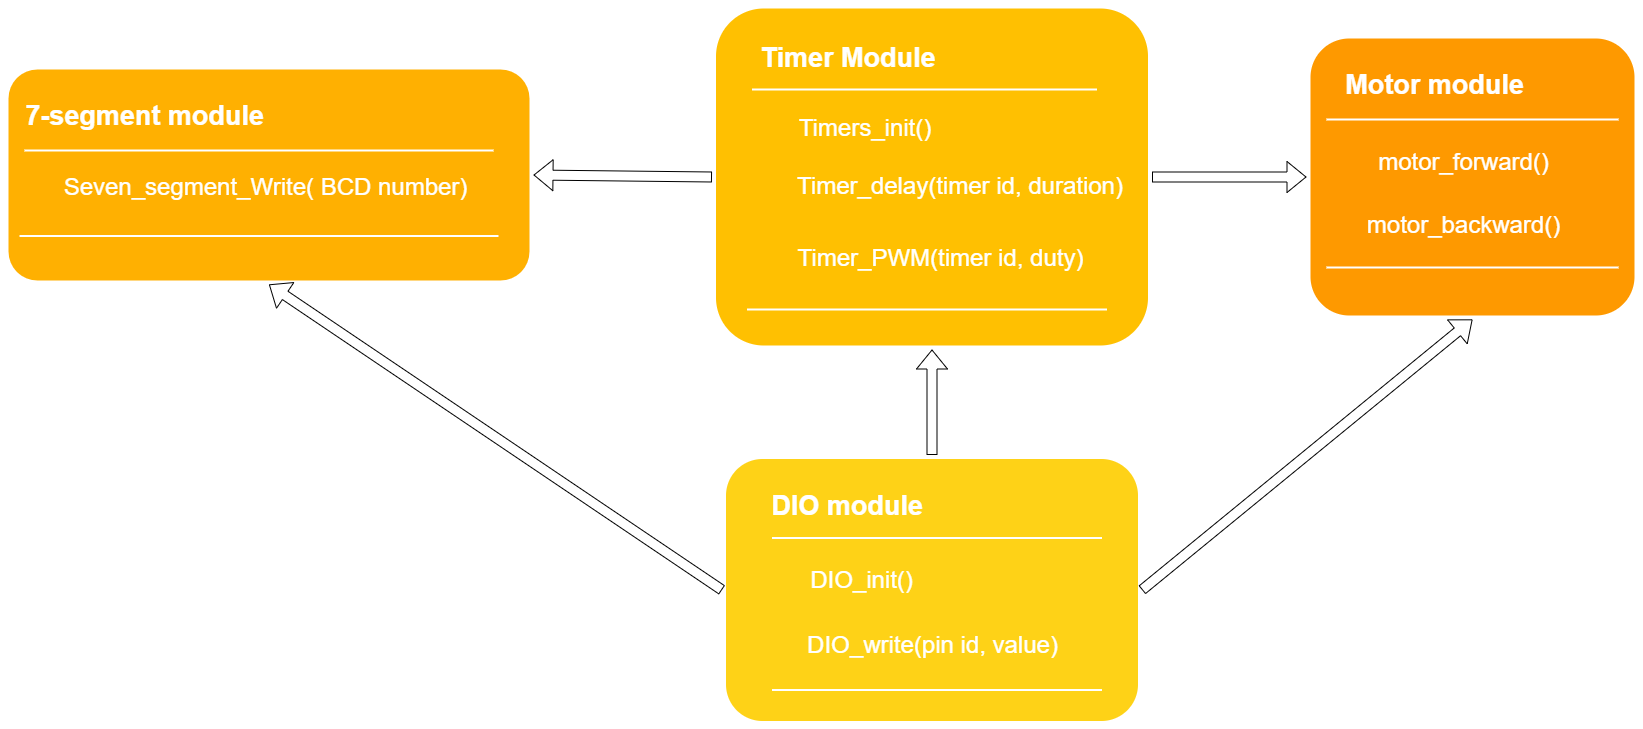

The diagram above was exported from draw.io. Its source (the exported page's mxGraphModel, read from the mxfile embedded in the PNG):
<mxGraphModel dx="2926" dy="1386" grid="1" gridSize="10" guides="1" tooltips="1" connect="1" arrows="1" fold="1" page="1" pageScale="1.5" pageWidth="1169" pageHeight="826" background="#ffffff" math="0" shadow="0">
  <root>
    <mxCell id="0" />
    <mxCell id="1" parent="0" />
    <mxCell id="l4FsGAaRq6Ytczzy9tT0-13" value="" style="group" vertex="1" connectable="0" parent="1">
      <mxGeometry x="777.5" y="875.5" width="420" height="270" as="geometry" />
    </mxCell>
    <mxCell id="60da8b9f42644d3a-2" value="" style="whiteSpace=wrap;html=1;rounded=1;shadow=0;strokeWidth=8;fontSize=20;align=center;fillColor=#FED217;strokeColor=#FFFFFF;" parent="l4FsGAaRq6Ytczzy9tT0-13" vertex="1">
      <mxGeometry width="420" height="270" as="geometry" />
    </mxCell>
    <mxCell id="60da8b9f42644d3a-3" value="DIO module" style="text;html=1;strokeColor=none;fillColor=none;align=center;verticalAlign=middle;whiteSpace=wrap;rounded=0;shadow=0;fontSize=27;fontColor=#FFFFFF;fontStyle=1" parent="l4FsGAaRq6Ytczzy9tT0-13" vertex="1">
      <mxGeometry x="35" y="20" width="180" height="60" as="geometry" />
    </mxCell>
    <mxCell id="60da8b9f42644d3a-4" value="&lt;font style=&quot;font-size: 24px&quot;&gt;DIO_init()&lt;/font&gt;" style="text;html=1;strokeColor=none;fillColor=none;align=center;verticalAlign=middle;whiteSpace=wrap;rounded=0;shadow=0;fontSize=14;fontColor=#FFFFFF;" parent="l4FsGAaRq6Ytczzy9tT0-13" vertex="1">
      <mxGeometry x="47" y="100" width="185" height="50" as="geometry" />
    </mxCell>
    <mxCell id="60da8b9f42644d3a-6" value="" style="line;strokeWidth=2;html=1;rounded=0;shadow=0;fontSize=27;align=center;fillColor=none;strokeColor=#FFFFFF;" parent="l4FsGAaRq6Ytczzy9tT0-13" vertex="1">
      <mxGeometry x="50" y="78" width="330" height="10" as="geometry" />
    </mxCell>
    <mxCell id="60da8b9f42644d3a-7" value="" style="line;strokeWidth=2;html=1;rounded=0;shadow=0;fontSize=27;align=center;fillColor=none;strokeColor=#FFFFFF;" parent="l4FsGAaRq6Ytczzy9tT0-13" vertex="1">
      <mxGeometry x="50" y="230" width="330" height="10" as="geometry" />
    </mxCell>
    <mxCell id="l4FsGAaRq6Ytczzy9tT0-2" value="&lt;font style=&quot;font-size: 24px&quot;&gt;DIO_write(pin id, value)&lt;/font&gt;" style="text;html=1;strokeColor=none;fillColor=none;align=center;verticalAlign=middle;whiteSpace=wrap;rounded=0;shadow=0;fontSize=14;fontColor=#FFFFFF;" vertex="1" parent="l4FsGAaRq6Ytczzy9tT0-13">
      <mxGeometry x="74.5" y="165" width="273" height="50" as="geometry" />
    </mxCell>
    <mxCell id="l4FsGAaRq6Ytczzy9tT0-14" value="" style="group" vertex="1" connectable="0" parent="1">
      <mxGeometry x="1350" y="455" width="344" height="285" as="geometry" />
    </mxCell>
    <mxCell id="60da8b9f42644d3a-31" value="" style="whiteSpace=wrap;html=1;rounded=1;shadow=0;strokeWidth=8;fontSize=20;align=center;fillColor=#FE9900;strokeColor=#FFFFFF;" parent="l4FsGAaRq6Ytczzy9tT0-14" vertex="1">
      <mxGeometry x="12" width="332" height="285" as="geometry" />
    </mxCell>
    <mxCell id="60da8b9f42644d3a-32" value="Motor module" style="text;html=1;strokeColor=none;fillColor=none;align=center;verticalAlign=middle;whiteSpace=wrap;rounded=0;shadow=0;fontSize=27;fontColor=#FFFFFF;fontStyle=1" parent="l4FsGAaRq6Ytczzy9tT0-14" vertex="1">
      <mxGeometry y="20" width="280" height="60" as="geometry" />
    </mxCell>
    <mxCell id="60da8b9f42644d3a-34" value="" style="line;strokeWidth=2;html=1;rounded=0;shadow=0;fontSize=27;align=center;fillColor=none;strokeColor=#FFFFFF;" parent="l4FsGAaRq6Ytczzy9tT0-14" vertex="1">
      <mxGeometry x="32" y="80" width="292" height="10" as="geometry" />
    </mxCell>
    <mxCell id="60da8b9f42644d3a-35" value="" style="line;strokeWidth=2;html=1;rounded=0;shadow=0;fontSize=27;align=center;fillColor=none;strokeColor=#FFFFFF;" parent="l4FsGAaRq6Ytczzy9tT0-14" vertex="1">
      <mxGeometry x="32" y="228" width="292" height="10" as="geometry" />
    </mxCell>
    <mxCell id="l4FsGAaRq6Ytczzy9tT0-11" value="&lt;font style=&quot;font-size: 24px&quot;&gt;motor_forward()&lt;/font&gt;" style="text;html=1;strokeColor=none;fillColor=none;align=center;verticalAlign=middle;whiteSpace=wrap;rounded=0;shadow=0;fontSize=14;fontColor=#FFFFFF;" vertex="1" parent="l4FsGAaRq6Ytczzy9tT0-14">
      <mxGeometry x="76.5" y="102.5" width="185" height="50" as="geometry" />
    </mxCell>
    <mxCell id="l4FsGAaRq6Ytczzy9tT0-12" value="&lt;font style=&quot;font-size: 24px&quot;&gt;motor_backward()&lt;/font&gt;" style="text;html=1;strokeColor=none;fillColor=none;align=center;verticalAlign=middle;whiteSpace=wrap;rounded=0;shadow=0;fontSize=14;fontColor=#FFFFFF;" vertex="1" parent="l4FsGAaRq6Ytczzy9tT0-14">
      <mxGeometry x="76.5" y="165.5" width="185" height="50" as="geometry" />
    </mxCell>
    <mxCell id="l4FsGAaRq6Ytczzy9tT0-15" value="" style="group" vertex="1" connectable="0" parent="1">
      <mxGeometry x="60" y="486" width="529" height="219" as="geometry" />
    </mxCell>
    <mxCell id="60da8b9f42644d3a-24" value="" style="whiteSpace=wrap;html=1;rounded=1;shadow=0;strokeWidth=8;fontSize=20;align=center;fillColor=#FFB001;strokeColor=#FFFFFF;" parent="l4FsGAaRq6Ytczzy9tT0-15" vertex="1">
      <mxGeometry width="529" height="219" as="geometry" />
    </mxCell>
    <mxCell id="60da8b9f42644d3a-25" value="7-segment module" style="text;html=1;strokeColor=none;fillColor=none;align=center;verticalAlign=middle;whiteSpace=wrap;rounded=0;shadow=0;fontSize=27;fontColor=#FFFFFF;fontStyle=1" parent="l4FsGAaRq6Ytczzy9tT0-15" vertex="1">
      <mxGeometry y="20" width="280" height="60" as="geometry" />
    </mxCell>
    <mxCell id="60da8b9f42644d3a-27" value="" style="line;strokeWidth=2;html=1;rounded=0;shadow=0;fontSize=27;align=center;fillColor=none;strokeColor=#FFFFFF;" parent="l4FsGAaRq6Ytczzy9tT0-15" vertex="1">
      <mxGeometry x="20" y="80" width="469" height="10" as="geometry" />
    </mxCell>
    <mxCell id="60da8b9f42644d3a-28" value="" style="line;strokeWidth=2;html=1;rounded=0;shadow=0;fontSize=27;align=center;fillColor=none;strokeColor=#FFFFFF;" parent="l4FsGAaRq6Ytczzy9tT0-15" vertex="1">
      <mxGeometry x="15" y="165.5" width="479" height="10" as="geometry" />
    </mxCell>
    <mxCell id="l4FsGAaRq6Ytczzy9tT0-10" value="&lt;font style=&quot;font-size: 24px&quot;&gt;Seven_segment_Write( BCD number)&lt;/font&gt;" style="text;html=1;strokeColor=none;fillColor=none;align=center;verticalAlign=middle;whiteSpace=wrap;rounded=0;shadow=0;fontSize=14;fontColor=#FFFFFF;" vertex="1" parent="l4FsGAaRq6Ytczzy9tT0-15">
      <mxGeometry x="20" y="99" width="481" height="46" as="geometry" />
    </mxCell>
    <mxCell id="l4FsGAaRq6Ytczzy9tT0-16" value="" style="group" vertex="1" connectable="0" parent="1">
      <mxGeometry x="762.5" y="425" width="445" height="345" as="geometry" />
    </mxCell>
    <mxCell id="60da8b9f42644d3a-17" value="" style="whiteSpace=wrap;html=1;rounded=1;shadow=0;strokeWidth=8;fontSize=20;align=center;fillColor=#FFC001;strokeColor=#FFFFFF;" parent="l4FsGAaRq6Ytczzy9tT0-16" vertex="1">
      <mxGeometry x="5" width="440" height="345" as="geometry" />
    </mxCell>
    <mxCell id="60da8b9f42644d3a-18" value="Timer Module" style="text;html=1;strokeColor=none;fillColor=none;align=center;verticalAlign=middle;whiteSpace=wrap;rounded=0;shadow=0;fontSize=27;fontColor=#FFFFFF;fontStyle=1" parent="l4FsGAaRq6Ytczzy9tT0-16" vertex="1">
      <mxGeometry y="23" width="280" height="60" as="geometry" />
    </mxCell>
    <mxCell id="60da8b9f42644d3a-20" value="" style="line;strokeWidth=2;html=1;rounded=0;shadow=0;fontSize=27;align=center;fillColor=none;strokeColor=#FFFFFF;" parent="l4FsGAaRq6Ytczzy9tT0-16" vertex="1">
      <mxGeometry x="45" y="80" width="345" height="10" as="geometry" />
    </mxCell>
    <mxCell id="60da8b9f42644d3a-21" value="" style="line;strokeWidth=2;html=1;rounded=0;shadow=0;fontSize=27;align=center;fillColor=none;strokeColor=#FFFFFF;" parent="l4FsGAaRq6Ytczzy9tT0-16" vertex="1">
      <mxGeometry x="40" y="300" width="360" height="10" as="geometry" />
    </mxCell>
    <mxCell id="l4FsGAaRq6Ytczzy9tT0-5" value="&lt;font style=&quot;font-size: 24px&quot;&gt;Timers_init()&lt;/font&gt;" style="text;html=1;strokeColor=none;fillColor=none;align=center;verticalAlign=middle;whiteSpace=wrap;rounded=0;shadow=0;fontSize=14;fontColor=#FFFFFF;" vertex="1" parent="l4FsGAaRq6Ytczzy9tT0-16">
      <mxGeometry x="65" y="98" width="185" height="50" as="geometry" />
    </mxCell>
    <mxCell id="l4FsGAaRq6Ytczzy9tT0-7" value="&lt;font style=&quot;font-size: 24px&quot;&gt;Timer_delay(timer id, duration)&lt;/font&gt;" style="text;html=1;strokeColor=none;fillColor=none;align=center;verticalAlign=middle;whiteSpace=wrap;rounded=0;shadow=0;fontSize=14;fontColor=#FFFFFF;" vertex="1" parent="l4FsGAaRq6Ytczzy9tT0-16">
      <mxGeometry x="89.5" y="156" width="328" height="50" as="geometry" />
    </mxCell>
    <mxCell id="l4FsGAaRq6Ytczzy9tT0-8" value="&lt;font style=&quot;font-size: 24px&quot;&gt;Timer_PWM(timer id, duty)&lt;/font&gt;" style="text;html=1;strokeColor=none;fillColor=none;align=center;verticalAlign=middle;whiteSpace=wrap;rounded=0;shadow=0;fontSize=14;fontColor=#FFFFFF;" vertex="1" parent="l4FsGAaRq6Ytczzy9tT0-16">
      <mxGeometry x="50" y="228" width="366" height="50" as="geometry" />
    </mxCell>
    <mxCell id="l4FsGAaRq6Ytczzy9tT0-18" value="" style="shape=flexArrow;endArrow=classic;html=1;exitX=0;exitY=0.5;exitDx=0;exitDy=0;entryX=0.5;entryY=1;entryDx=0;entryDy=0;" edge="1" parent="1" source="60da8b9f42644d3a-2" target="60da8b9f42644d3a-24">
      <mxGeometry width="50" height="50" relative="1" as="geometry">
        <mxPoint x="529" y="920.5" as="sourcePoint" />
        <mxPoint x="579" y="870.5" as="targetPoint" />
      </mxGeometry>
    </mxCell>
    <mxCell id="l4FsGAaRq6Ytczzy9tT0-19" value="" style="shape=flexArrow;endArrow=classic;html=1;exitX=1;exitY=0.5;exitDx=0;exitDy=0;entryX=0.5;entryY=1;entryDx=0;entryDy=0;" edge="1" parent="1" source="60da8b9f42644d3a-2" target="60da8b9f42644d3a-31">
      <mxGeometry width="50" height="50" relative="1" as="geometry">
        <mxPoint x="1660.5" y="1070" as="sourcePoint" />
        <mxPoint x="1207.4999999999995" y="781" as="targetPoint" />
      </mxGeometry>
    </mxCell>
    <mxCell id="l4FsGAaRq6Ytczzy9tT0-20" value="" style="shape=flexArrow;endArrow=classic;html=1;exitX=0.5;exitY=0;exitDx=0;exitDy=0;entryX=0.5;entryY=1;entryDx=0;entryDy=0;" edge="1" parent="1" source="60da8b9f42644d3a-2" target="60da8b9f42644d3a-17">
      <mxGeometry width="50" height="50" relative="1" as="geometry">
        <mxPoint x="1006" y="953.5" as="sourcePoint" />
        <mxPoint x="1336.5" y="698" as="targetPoint" />
      </mxGeometry>
    </mxCell>
    <mxCell id="l4FsGAaRq6Ytczzy9tT0-21" value="" style="shape=flexArrow;endArrow=classic;html=1;exitX=1;exitY=0.5;exitDx=0;exitDy=0;entryX=0;entryY=0.5;entryDx=0;entryDy=0;" edge="1" parent="1" source="60da8b9f42644d3a-17" target="60da8b9f42644d3a-31">
      <mxGeometry width="50" height="50" relative="1" as="geometry">
        <mxPoint x="1110" y="840.5" as="sourcePoint" />
        <mxPoint x="1110" y="735" as="targetPoint" />
      </mxGeometry>
    </mxCell>
    <mxCell id="l4FsGAaRq6Ytczzy9tT0-22" value="" style="shape=flexArrow;endArrow=classic;html=1;exitX=0;exitY=0.5;exitDx=0;exitDy=0;entryX=1;entryY=0.5;entryDx=0;entryDy=0;" edge="1" parent="1" source="60da8b9f42644d3a-17" target="60da8b9f42644d3a-24">
      <mxGeometry width="50" height="50" relative="1" as="geometry">
        <mxPoint x="1007.5" y="895.5" as="sourcePoint" />
        <mxPoint x="1007.5" y="790" as="targetPoint" />
      </mxGeometry>
    </mxCell>
  </root>
</mxGraphModel>